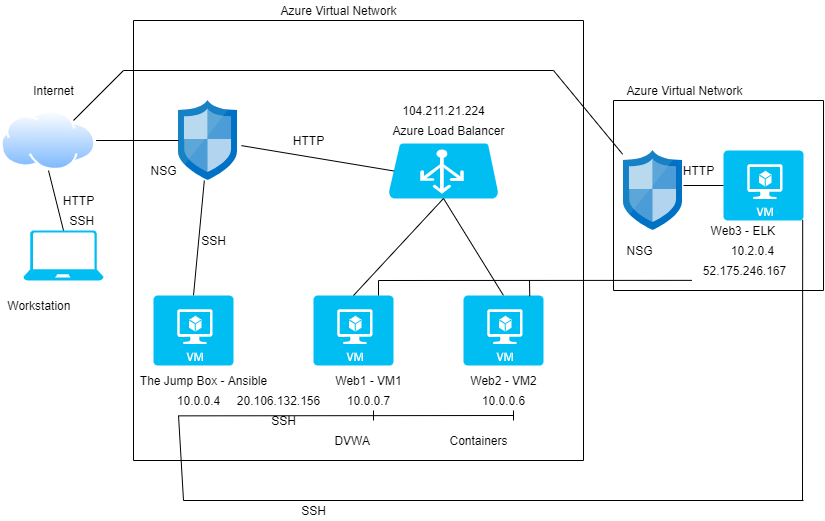

The diagram above was exported from draw.io. Its source (the exported page's mxGraphModel, read from the mxfile embedded in the PNG):
<mxGraphModel dx="1348" dy="670" grid="1" gridSize="10" guides="1" tooltips="1" connect="1" arrows="1" fold="1" page="1" pageScale="1" pageWidth="850" pageHeight="1100" background="#ffffff" math="0" shadow="0">
  <root>
    <mxCell id="0" />
    <mxCell id="1" parent="0" />
    <mxCell id="uFsxZoDng6Aq0_1Ut2x_-2" value="" style="verticalLabelPosition=bottom;html=1;verticalAlign=top;align=center;strokeColor=none;fillColor=#00BEF2;shape=mxgraph.azure.laptop;pointerEvents=1;" vertex="1" parent="1">
      <mxGeometry x="40" y="610" width="80" height="50" as="geometry" />
    </mxCell>
    <mxCell id="uFsxZoDng6Aq0_1Ut2x_-3" value="" style="aspect=fixed;perimeter=ellipsePerimeter;html=1;align=center;shadow=0;dashed=0;spacingTop=3;image;image=img/lib/active_directory/internet_cloud.svg;" vertex="1" parent="1">
      <mxGeometry x="17.38" y="490" width="95.24" height="60" as="geometry" />
    </mxCell>
    <mxCell id="uFsxZoDng6Aq0_1Ut2x_-4" value="" style="verticalLabelPosition=bottom;html=1;verticalAlign=top;align=center;strokeColor=none;fillColor=#00BEF2;shape=mxgraph.azure.virtual_machine;" vertex="1" parent="1">
      <mxGeometry x="330" y="675" width="80" height="70" as="geometry" />
    </mxCell>
    <mxCell id="uFsxZoDng6Aq0_1Ut2x_-8" value="" style="verticalLabelPosition=bottom;html=1;verticalAlign=top;align=center;strokeColor=none;fillColor=#00BEF2;shape=mxgraph.azure.azure_load_balancer;" vertex="1" parent="1">
      <mxGeometry x="405" y="523" width="110" height="55" as="geometry" />
    </mxCell>
    <mxCell id="uFsxZoDng6Aq0_1Ut2x_-11" value="" style="aspect=fixed;html=1;points=[];align=center;image;fontSize=12;image=img/lib/mscae/Network_Security_Groups_Classic.svg;" vertex="1" parent="1">
      <mxGeometry x="195" y="480" width="59.2" height="80" as="geometry" />
    </mxCell>
    <mxCell id="uFsxZoDng6Aq0_1Ut2x_-12" value="" style="aspect=fixed;html=1;points=[];align=center;image;fontSize=12;image=img/lib/mscae/Network_Security_Groups_Classic.svg;" vertex="1" parent="1">
      <mxGeometry x="640" y="530" width="59.2" height="80" as="geometry" />
    </mxCell>
    <mxCell id="uFsxZoDng6Aq0_1Ut2x_-13" value="Azure Load Balancer" style="text;html=1;align=center;verticalAlign=middle;resizable=0;points=[];autosize=1;strokeColor=none;" vertex="1" parent="1">
      <mxGeometry x="400" y="500" width="130" height="20" as="geometry" />
    </mxCell>
    <mxCell id="uFsxZoDng6Aq0_1Ut2x_-14" value="NSG" style="text;html=1;align=center;verticalAlign=middle;resizable=0;points=[];autosize=1;strokeColor=none;" vertex="1" parent="1">
      <mxGeometry x="160" y="540" width="40" height="20" as="geometry" />
    </mxCell>
    <mxCell id="uFsxZoDng6Aq0_1Ut2x_-15" value="NSG" style="text;html=1;align=center;verticalAlign=middle;resizable=0;points=[];autosize=1;strokeColor=none;" vertex="1" parent="1">
      <mxGeometry x="635.8" y="620" width="40" height="20" as="geometry" />
    </mxCell>
    <mxCell id="uFsxZoDng6Aq0_1Ut2x_-16" value="Internet" style="text;html=1;align=center;verticalAlign=middle;resizable=0;points=[];autosize=1;strokeColor=none;" vertex="1" parent="1">
      <mxGeometry x="40" y="460" width="60" height="20" as="geometry" />
    </mxCell>
    <mxCell id="uFsxZoDng6Aq0_1Ut2x_-17" value="Workstation&amp;nbsp;" style="text;html=1;align=center;verticalAlign=middle;resizable=0;points=[];autosize=1;strokeColor=none;" vertex="1" parent="1">
      <mxGeometry x="17.38" y="675" width="80" height="20" as="geometry" />
    </mxCell>
    <mxCell id="uFsxZoDng6Aq0_1Ut2x_-18" value="The Jump Box - Ansible" style="text;html=1;align=center;verticalAlign=middle;resizable=0;points=[];autosize=1;strokeColor=none;" vertex="1" parent="1">
      <mxGeometry x="150" y="750" width="140" height="20" as="geometry" />
    </mxCell>
    <mxCell id="uFsxZoDng6Aq0_1Ut2x_-19" value="Web1 - VM1" style="text;html=1;align=center;verticalAlign=middle;resizable=0;points=[];autosize=1;strokeColor=none;" vertex="1" parent="1">
      <mxGeometry x="345" y="750" width="80" height="20" as="geometry" />
    </mxCell>
    <mxCell id="uFsxZoDng6Aq0_1Ut2x_-20" value="Web2 - VM2" style="text;html=1;align=center;verticalAlign=middle;resizable=0;points=[];autosize=1;strokeColor=none;" vertex="1" parent="1">
      <mxGeometry x="480" y="750" width="80" height="20" as="geometry" />
    </mxCell>
    <mxCell id="uFsxZoDng6Aq0_1Ut2x_-21" value="Web3 - ELK&amp;nbsp;" style="text;html=1;align=center;verticalAlign=middle;resizable=0;points=[];autosize=1;strokeColor=none;" vertex="1" parent="1">
      <mxGeometry x="720.8" y="600" width="80" height="20" as="geometry" />
    </mxCell>
    <mxCell id="uFsxZoDng6Aq0_1Ut2x_-22" value="10.0.0.7" style="text;html=1;align=center;verticalAlign=middle;resizable=0;points=[];autosize=1;strokeColor=none;" vertex="1" parent="1">
      <mxGeometry x="355" y="770" width="60" height="20" as="geometry" />
    </mxCell>
    <mxCell id="uFsxZoDng6Aq0_1Ut2x_-23" value="10.0.0.6" style="text;html=1;align=center;verticalAlign=middle;resizable=0;points=[];autosize=1;strokeColor=none;" vertex="1" parent="1">
      <mxGeometry x="490" y="770" width="60" height="20" as="geometry" />
    </mxCell>
    <mxCell id="uFsxZoDng6Aq0_1Ut2x_-24" value="10.2.0.4" style="text;html=1;align=center;verticalAlign=middle;resizable=0;points=[];autosize=1;strokeColor=none;" vertex="1" parent="1">
      <mxGeometry x="739.2" y="620" width="60" height="20" as="geometry" />
    </mxCell>
    <mxCell id="uFsxZoDng6Aq0_1Ut2x_-25" value="10.0.0.4" style="text;html=1;align=center;verticalAlign=middle;resizable=0;points=[];autosize=1;strokeColor=none;" vertex="1" parent="1">
      <mxGeometry x="185" y="770" width="60" height="20" as="geometry" />
    </mxCell>
    <mxCell id="uFsxZoDng6Aq0_1Ut2x_-37" value="Azure Virtual Network" style="text;html=1;align=center;verticalAlign=middle;resizable=0;points=[];autosize=1;strokeColor=none;" vertex="1" parent="1">
      <mxGeometry x="290" y="380" width="130" height="20" as="geometry" />
    </mxCell>
    <mxCell id="uFsxZoDng6Aq0_1Ut2x_-52" value="104.211.21.224" style="text;html=1;align=center;verticalAlign=middle;resizable=0;points=[];autosize=1;strokeColor=none;" vertex="1" parent="1">
      <mxGeometry x="410" y="480" width="100" height="20" as="geometry" />
    </mxCell>
    <mxCell id="uFsxZoDng6Aq0_1Ut2x_-54" value="DVWA&amp;nbsp;" style="text;html=1;align=center;verticalAlign=middle;resizable=0;points=[];autosize=1;strokeColor=none;" vertex="1" parent="1">
      <mxGeometry x="345" y="810" width="50" height="20" as="geometry" />
    </mxCell>
    <mxCell id="uFsxZoDng6Aq0_1Ut2x_-56" value="Containers" style="text;html=1;align=center;verticalAlign=middle;resizable=0;points=[];autosize=1;strokeColor=none;" vertex="1" parent="1">
      <mxGeometry x="460" y="810" width="70" height="20" as="geometry" />
    </mxCell>
    <mxCell id="uFsxZoDng6Aq0_1Ut2x_-58" value="" style="endArrow=none;html=1;entryX=0.5;entryY=1;entryDx=0;entryDy=0;exitX=0.5;exitY=0;exitDx=0;exitDy=0;exitPerimeter=0;" edge="1" parent="1" source="uFsxZoDng6Aq0_1Ut2x_-2" target="uFsxZoDng6Aq0_1Ut2x_-3">
      <mxGeometry width="50" height="50" relative="1" as="geometry">
        <mxPoint x="45" y="605" as="sourcePoint" />
        <mxPoint x="95" y="555" as="targetPoint" />
      </mxGeometry>
    </mxCell>
    <mxCell id="uFsxZoDng6Aq0_1Ut2x_-59" value="" style="endArrow=none;html=1;exitX=1;exitY=0.5;exitDx=0;exitDy=0;" edge="1" parent="1" source="uFsxZoDng6Aq0_1Ut2x_-3" target="uFsxZoDng6Aq0_1Ut2x_-11">
      <mxGeometry width="50" height="50" relative="1" as="geometry">
        <mxPoint x="112.62" y="550" as="sourcePoint" />
        <mxPoint x="162.62" y="500" as="targetPoint" />
      </mxGeometry>
    </mxCell>
    <mxCell id="uFsxZoDng6Aq0_1Ut2x_-60" value="" style="endArrow=none;html=1;exitX=0.5;exitY=0;exitDx=0;exitDy=0;exitPerimeter=0;" edge="1" parent="1" source="uFsxZoDng6Aq0_1Ut2x_-61" target="uFsxZoDng6Aq0_1Ut2x_-11">
      <mxGeometry width="50" height="50" relative="1" as="geometry">
        <mxPoint x="190" y="655" as="sourcePoint" />
        <mxPoint x="240" y="605" as="targetPoint" />
      </mxGeometry>
    </mxCell>
    <mxCell id="uFsxZoDng6Aq0_1Ut2x_-61" value="" style="verticalLabelPosition=bottom;html=1;verticalAlign=top;align=center;strokeColor=none;fillColor=#00BEF2;shape=mxgraph.azure.virtual_machine;" vertex="1" parent="1">
      <mxGeometry x="170" y="675" width="80" height="70" as="geometry" />
    </mxCell>
    <mxCell id="uFsxZoDng6Aq0_1Ut2x_-63" value="" style="verticalLabelPosition=bottom;html=1;verticalAlign=top;align=center;strokeColor=none;fillColor=#00BEF2;shape=mxgraph.azure.virtual_machine;" vertex="1" parent="1">
      <mxGeometry x="740" y="530" width="80" height="70" as="geometry" />
    </mxCell>
    <mxCell id="uFsxZoDng6Aq0_1Ut2x_-64" value="" style="endArrow=none;html=1;exitX=1.063;exitY=0.564;exitDx=0;exitDy=0;exitPerimeter=0;entryX=0.05;entryY=0.5;entryDx=0;entryDy=0;entryPerimeter=0;" edge="1" parent="1" source="uFsxZoDng6Aq0_1Ut2x_-11" target="uFsxZoDng6Aq0_1Ut2x_-8">
      <mxGeometry width="50" height="50" relative="1" as="geometry">
        <mxPoint x="295" y="550" as="sourcePoint" />
        <mxPoint x="345" y="500" as="targetPoint" />
      </mxGeometry>
    </mxCell>
    <mxCell id="uFsxZoDng6Aq0_1Ut2x_-65" value="" style="endArrow=none;html=1;entryX=0.167;entryY=1.25;entryDx=0;entryDy=0;entryPerimeter=0;" edge="1" parent="1" target="uFsxZoDng6Aq0_1Ut2x_-25">
      <mxGeometry width="50" height="50" relative="1" as="geometry">
        <mxPoint x="200" y="880" as="sourcePoint" />
        <mxPoint x="230" y="795" as="targetPoint" />
      </mxGeometry>
    </mxCell>
    <mxCell id="uFsxZoDng6Aq0_1Ut2x_-66" value="" style="endArrow=none;html=1;" edge="1" parent="1">
      <mxGeometry width="50" height="50" relative="1" as="geometry">
        <mxPoint x="200" y="880" as="sourcePoint" />
        <mxPoint x="820" y="880" as="targetPoint" />
      </mxGeometry>
    </mxCell>
    <mxCell id="uFsxZoDng6Aq0_1Ut2x_-67" value="" style="endArrow=none;html=1;entryX=0.99;entryY=0.99;entryDx=0;entryDy=0;entryPerimeter=0;" edge="1" parent="1" target="uFsxZoDng6Aq0_1Ut2x_-63">
      <mxGeometry width="50" height="50" relative="1" as="geometry">
        <mxPoint x="819" y="880" as="sourcePoint" />
        <mxPoint x="762" y="642" as="targetPoint" />
        <Array as="points" />
      </mxGeometry>
    </mxCell>
    <mxCell id="uFsxZoDng6Aq0_1Ut2x_-68" value="" style="endArrow=none;html=1;exitX=0.5;exitY=0;exitDx=0;exitDy=0;exitPerimeter=0;entryX=0.5;entryY=1;entryDx=0;entryDy=0;entryPerimeter=0;" edge="1" parent="1" source="uFsxZoDng6Aq0_1Ut2x_-4" target="uFsxZoDng6Aq0_1Ut2x_-8">
      <mxGeometry width="50" height="50" relative="1" as="geometry">
        <mxPoint x="385" y="660" as="sourcePoint" />
        <mxPoint x="435" y="610" as="targetPoint" />
      </mxGeometry>
    </mxCell>
    <mxCell id="uFsxZoDng6Aq0_1Ut2x_-69" value="" style="endArrow=none;html=1;entryX=0.5;entryY=1;entryDx=0;entryDy=0;entryPerimeter=0;exitX=0.5;exitY=0;exitDx=0;exitDy=0;exitPerimeter=0;" edge="1" parent="1" source="uFsxZoDng6Aq0_1Ut2x_-70" target="uFsxZoDng6Aq0_1Ut2x_-8">
      <mxGeometry width="50" height="50" relative="1" as="geometry">
        <mxPoint x="530" y="670" as="sourcePoint" />
        <mxPoint x="505" y="605" as="targetPoint" />
      </mxGeometry>
    </mxCell>
    <mxCell id="uFsxZoDng6Aq0_1Ut2x_-70" value="" style="verticalLabelPosition=bottom;html=1;verticalAlign=top;align=center;strokeColor=none;fillColor=#00BEF2;shape=mxgraph.azure.virtual_machine;" vertex="1" parent="1">
      <mxGeometry x="480" y="675" width="80" height="70" as="geometry" />
    </mxCell>
    <mxCell id="uFsxZoDng6Aq0_1Ut2x_-71" value="" style="endArrow=none;html=1;" edge="1" parent="1">
      <mxGeometry width="50" height="50" relative="1" as="geometry">
        <mxPoint x="150" y="840" as="sourcePoint" />
        <mxPoint x="150" y="400" as="targetPoint" />
      </mxGeometry>
    </mxCell>
    <mxCell id="uFsxZoDng6Aq0_1Ut2x_-72" value="" style="endArrow=none;html=1;" edge="1" parent="1">
      <mxGeometry width="50" height="50" relative="1" as="geometry">
        <mxPoint x="150" y="400" as="sourcePoint" />
        <mxPoint x="600" y="400" as="targetPoint" />
      </mxGeometry>
    </mxCell>
    <mxCell id="uFsxZoDng6Aq0_1Ut2x_-73" value="" style="endArrow=none;html=1;" edge="1" parent="1">
      <mxGeometry width="50" height="50" relative="1" as="geometry">
        <mxPoint x="600" y="840" as="sourcePoint" />
        <mxPoint x="600" y="400" as="targetPoint" />
      </mxGeometry>
    </mxCell>
    <mxCell id="uFsxZoDng6Aq0_1Ut2x_-74" value="" style="endArrow=none;html=1;" edge="1" parent="1">
      <mxGeometry width="50" height="50" relative="1" as="geometry">
        <mxPoint x="150" y="840" as="sourcePoint" />
        <mxPoint x="600" y="840" as="targetPoint" />
      </mxGeometry>
    </mxCell>
    <mxCell id="uFsxZoDng6Aq0_1Ut2x_-76" value="" style="endArrow=none;html=1;" edge="1" parent="1">
      <mxGeometry width="50" height="50" relative="1" as="geometry">
        <mxPoint x="630" y="670" as="sourcePoint" />
        <mxPoint x="630" y="480" as="targetPoint" />
      </mxGeometry>
    </mxCell>
    <mxCell id="uFsxZoDng6Aq0_1Ut2x_-77" value="" style="endArrow=none;html=1;" edge="1" parent="1">
      <mxGeometry width="50" height="50" relative="1" as="geometry">
        <mxPoint x="630" y="480" as="sourcePoint" />
        <mxPoint x="840" y="480" as="targetPoint" />
      </mxGeometry>
    </mxCell>
    <mxCell id="uFsxZoDng6Aq0_1Ut2x_-78" value="" style="endArrow=none;html=1;" edge="1" parent="1">
      <mxGeometry width="50" height="50" relative="1" as="geometry">
        <mxPoint x="840" y="670" as="sourcePoint" />
        <mxPoint x="840" y="480" as="targetPoint" />
      </mxGeometry>
    </mxCell>
    <mxCell id="uFsxZoDng6Aq0_1Ut2x_-79" value="" style="endArrow=none;html=1;" edge="1" parent="1">
      <mxGeometry width="50" height="50" relative="1" as="geometry">
        <mxPoint x="630" y="670" as="sourcePoint" />
        <mxPoint x="840" y="670" as="targetPoint" />
      </mxGeometry>
    </mxCell>
    <mxCell id="uFsxZoDng6Aq0_1Ut2x_-80" value="" style="endArrow=none;html=1;exitX=0.171;exitY=1.268;exitDx=0;exitDy=0;exitPerimeter=0;" edge="1" parent="1" source="uFsxZoDng6Aq0_1Ut2x_-25">
      <mxGeometry width="50" height="50" relative="1" as="geometry">
        <mxPoint x="240" y="805" as="sourcePoint" />
        <mxPoint x="530" y="795" as="targetPoint" />
      </mxGeometry>
    </mxCell>
    <mxCell id="uFsxZoDng6Aq0_1Ut2x_-81" value="" style="endArrow=none;html=1;" edge="1" parent="1">
      <mxGeometry width="50" height="50" relative="1" as="geometry">
        <mxPoint x="390" y="800" as="sourcePoint" />
        <mxPoint x="390" y="790" as="targetPoint" />
      </mxGeometry>
    </mxCell>
    <mxCell id="uFsxZoDng6Aq0_1Ut2x_-84" value="" style="endArrow=none;html=1;" edge="1" parent="1" target="uFsxZoDng6Aq0_1Ut2x_-23">
      <mxGeometry width="50" height="50" relative="1" as="geometry">
        <mxPoint x="530" y="800" as="sourcePoint" />
        <mxPoint x="560" y="600" as="targetPoint" />
        <Array as="points">
          <mxPoint x="530" y="790" />
        </Array>
      </mxGeometry>
    </mxCell>
    <mxCell id="uFsxZoDng6Aq0_1Ut2x_-85" value="HTTP" style="text;html=1;align=center;verticalAlign=middle;resizable=0;points=[];autosize=1;strokeColor=none;" vertex="1" parent="1">
      <mxGeometry x="70" y="570" width="50" height="20" as="geometry" />
    </mxCell>
    <mxCell id="uFsxZoDng6Aq0_1Ut2x_-86" value="SSH&amp;nbsp;" style="text;html=1;align=center;verticalAlign=middle;resizable=0;points=[];autosize=1;strokeColor=none;" vertex="1" parent="1">
      <mxGeometry x="80" y="590" width="40" height="20" as="geometry" />
    </mxCell>
    <mxCell id="uFsxZoDng6Aq0_1Ut2x_-87" value="SSH" style="text;html=1;align=center;verticalAlign=middle;resizable=0;points=[];autosize=1;strokeColor=none;" vertex="1" parent="1">
      <mxGeometry x="310" y="880" width="40" height="20" as="geometry" />
    </mxCell>
    <mxCell id="uFsxZoDng6Aq0_1Ut2x_-88" value="SSH" style="text;html=1;align=center;verticalAlign=middle;resizable=0;points=[];autosize=1;strokeColor=none;" vertex="1" parent="1">
      <mxGeometry x="280" y="790" width="40" height="20" as="geometry" />
    </mxCell>
    <mxCell id="uFsxZoDng6Aq0_1Ut2x_-89" value="HTTP" style="text;html=1;align=center;verticalAlign=middle;resizable=0;points=[];autosize=1;strokeColor=none;" vertex="1" parent="1">
      <mxGeometry x="300" y="510" width="50" height="20" as="geometry" />
    </mxCell>
    <mxCell id="uFsxZoDng6Aq0_1Ut2x_-90" value="Azure Virtual Network" style="text;html=1;align=center;verticalAlign=middle;resizable=0;points=[];autosize=1;strokeColor=none;" vertex="1" parent="1">
      <mxGeometry x="635.8" y="460" width="130" height="20" as="geometry" />
    </mxCell>
    <mxCell id="uFsxZoDng6Aq0_1Ut2x_-91" value="" style="endArrow=none;html=1;entryX=0;entryY=0.5;entryDx=0;entryDy=0;entryPerimeter=0;" edge="1" parent="1" target="uFsxZoDng6Aq0_1Ut2x_-63">
      <mxGeometry width="50" height="50" relative="1" as="geometry">
        <mxPoint x="700" y="565" as="sourcePoint" />
        <mxPoint x="560" y="600" as="targetPoint" />
      </mxGeometry>
    </mxCell>
    <mxCell id="uFsxZoDng6Aq0_1Ut2x_-92" value="" style="endArrow=none;html=1;" edge="1" parent="1">
      <mxGeometry width="50" height="50" relative="1" as="geometry">
        <mxPoint x="90" y="500" as="sourcePoint" />
        <mxPoint x="140" y="450" as="targetPoint" />
      </mxGeometry>
    </mxCell>
    <mxCell id="uFsxZoDng6Aq0_1Ut2x_-93" value="" style="endArrow=none;html=1;" edge="1" parent="1">
      <mxGeometry width="50" height="50" relative="1" as="geometry">
        <mxPoint x="140" y="450" as="sourcePoint" />
        <mxPoint x="570" y="450" as="targetPoint" />
      </mxGeometry>
    </mxCell>
    <mxCell id="uFsxZoDng6Aq0_1Ut2x_-94" value="" style="endArrow=none;html=1;entryX=-0.014;entryY=0.047;entryDx=0;entryDy=0;entryPerimeter=0;" edge="1" parent="1" target="uFsxZoDng6Aq0_1Ut2x_-12">
      <mxGeometry width="50" height="50" relative="1" as="geometry">
        <mxPoint x="570" y="450" as="sourcePoint" />
        <mxPoint x="560" y="600" as="targetPoint" />
      </mxGeometry>
    </mxCell>
    <mxCell id="uFsxZoDng6Aq0_1Ut2x_-95" value="HTTP" style="text;html=1;align=center;verticalAlign=middle;resizable=0;points=[];autosize=1;strokeColor=none;" vertex="1" parent="1">
      <mxGeometry x="690" y="540" width="50" height="20" as="geometry" />
    </mxCell>
    <mxCell id="uFsxZoDng6Aq0_1Ut2x_-97" value="52.175.246.167" style="text;html=1;align=center;verticalAlign=middle;resizable=0;points=[];autosize=1;strokeColor=none;" vertex="1" parent="1">
      <mxGeometry x="710.8000000000001" y="640" width="100" height="20" as="geometry" />
    </mxCell>
    <mxCell id="uFsxZoDng6Aq0_1Ut2x_-98" value="20.106.132.156" style="text;html=1;align=center;verticalAlign=middle;resizable=0;points=[];autosize=1;strokeColor=none;" vertex="1" parent="1">
      <mxGeometry x="245" y="770" width="100" height="20" as="geometry" />
    </mxCell>
    <mxCell id="uFsxZoDng6Aq0_1Ut2x_-103" value="SSH" style="text;html=1;align=center;verticalAlign=middle;resizable=0;points=[];autosize=1;strokeColor=none;" vertex="1" parent="1">
      <mxGeometry x="210" y="610" width="40" height="20" as="geometry" />
    </mxCell>
    <mxCell id="uFsxZoDng6Aq0_1Ut2x_-104" value="" style="endArrow=none;html=1;" edge="1" parent="1">
      <mxGeometry width="50" height="50" relative="1" as="geometry">
        <mxPoint x="395" y="675" as="sourcePoint" />
        <mxPoint x="395" y="660" as="targetPoint" />
      </mxGeometry>
    </mxCell>
    <mxCell id="uFsxZoDng6Aq0_1Ut2x_-105" value="" style="endArrow=none;html=1;exitX=-0.024;exitY=0.993;exitDx=0;exitDy=0;exitPerimeter=0;" edge="1" parent="1" source="uFsxZoDng6Aq0_1Ut2x_-97">
      <mxGeometry width="50" height="50" relative="1" as="geometry">
        <mxPoint x="550" y="660" as="sourcePoint" />
        <mxPoint x="395" y="660" as="targetPoint" />
      </mxGeometry>
    </mxCell>
    <mxCell id="uFsxZoDng6Aq0_1Ut2x_-106" value="" style="endArrow=none;html=1;exitX=0.828;exitY=0.01;exitDx=0;exitDy=0;exitPerimeter=0;" edge="1" parent="1" source="uFsxZoDng6Aq0_1Ut2x_-70">
      <mxGeometry width="50" height="50" relative="1" as="geometry">
        <mxPoint x="510" y="650" as="sourcePoint" />
        <mxPoint x="546" y="660" as="targetPoint" />
      </mxGeometry>
    </mxCell>
  </root>
</mxGraphModel>